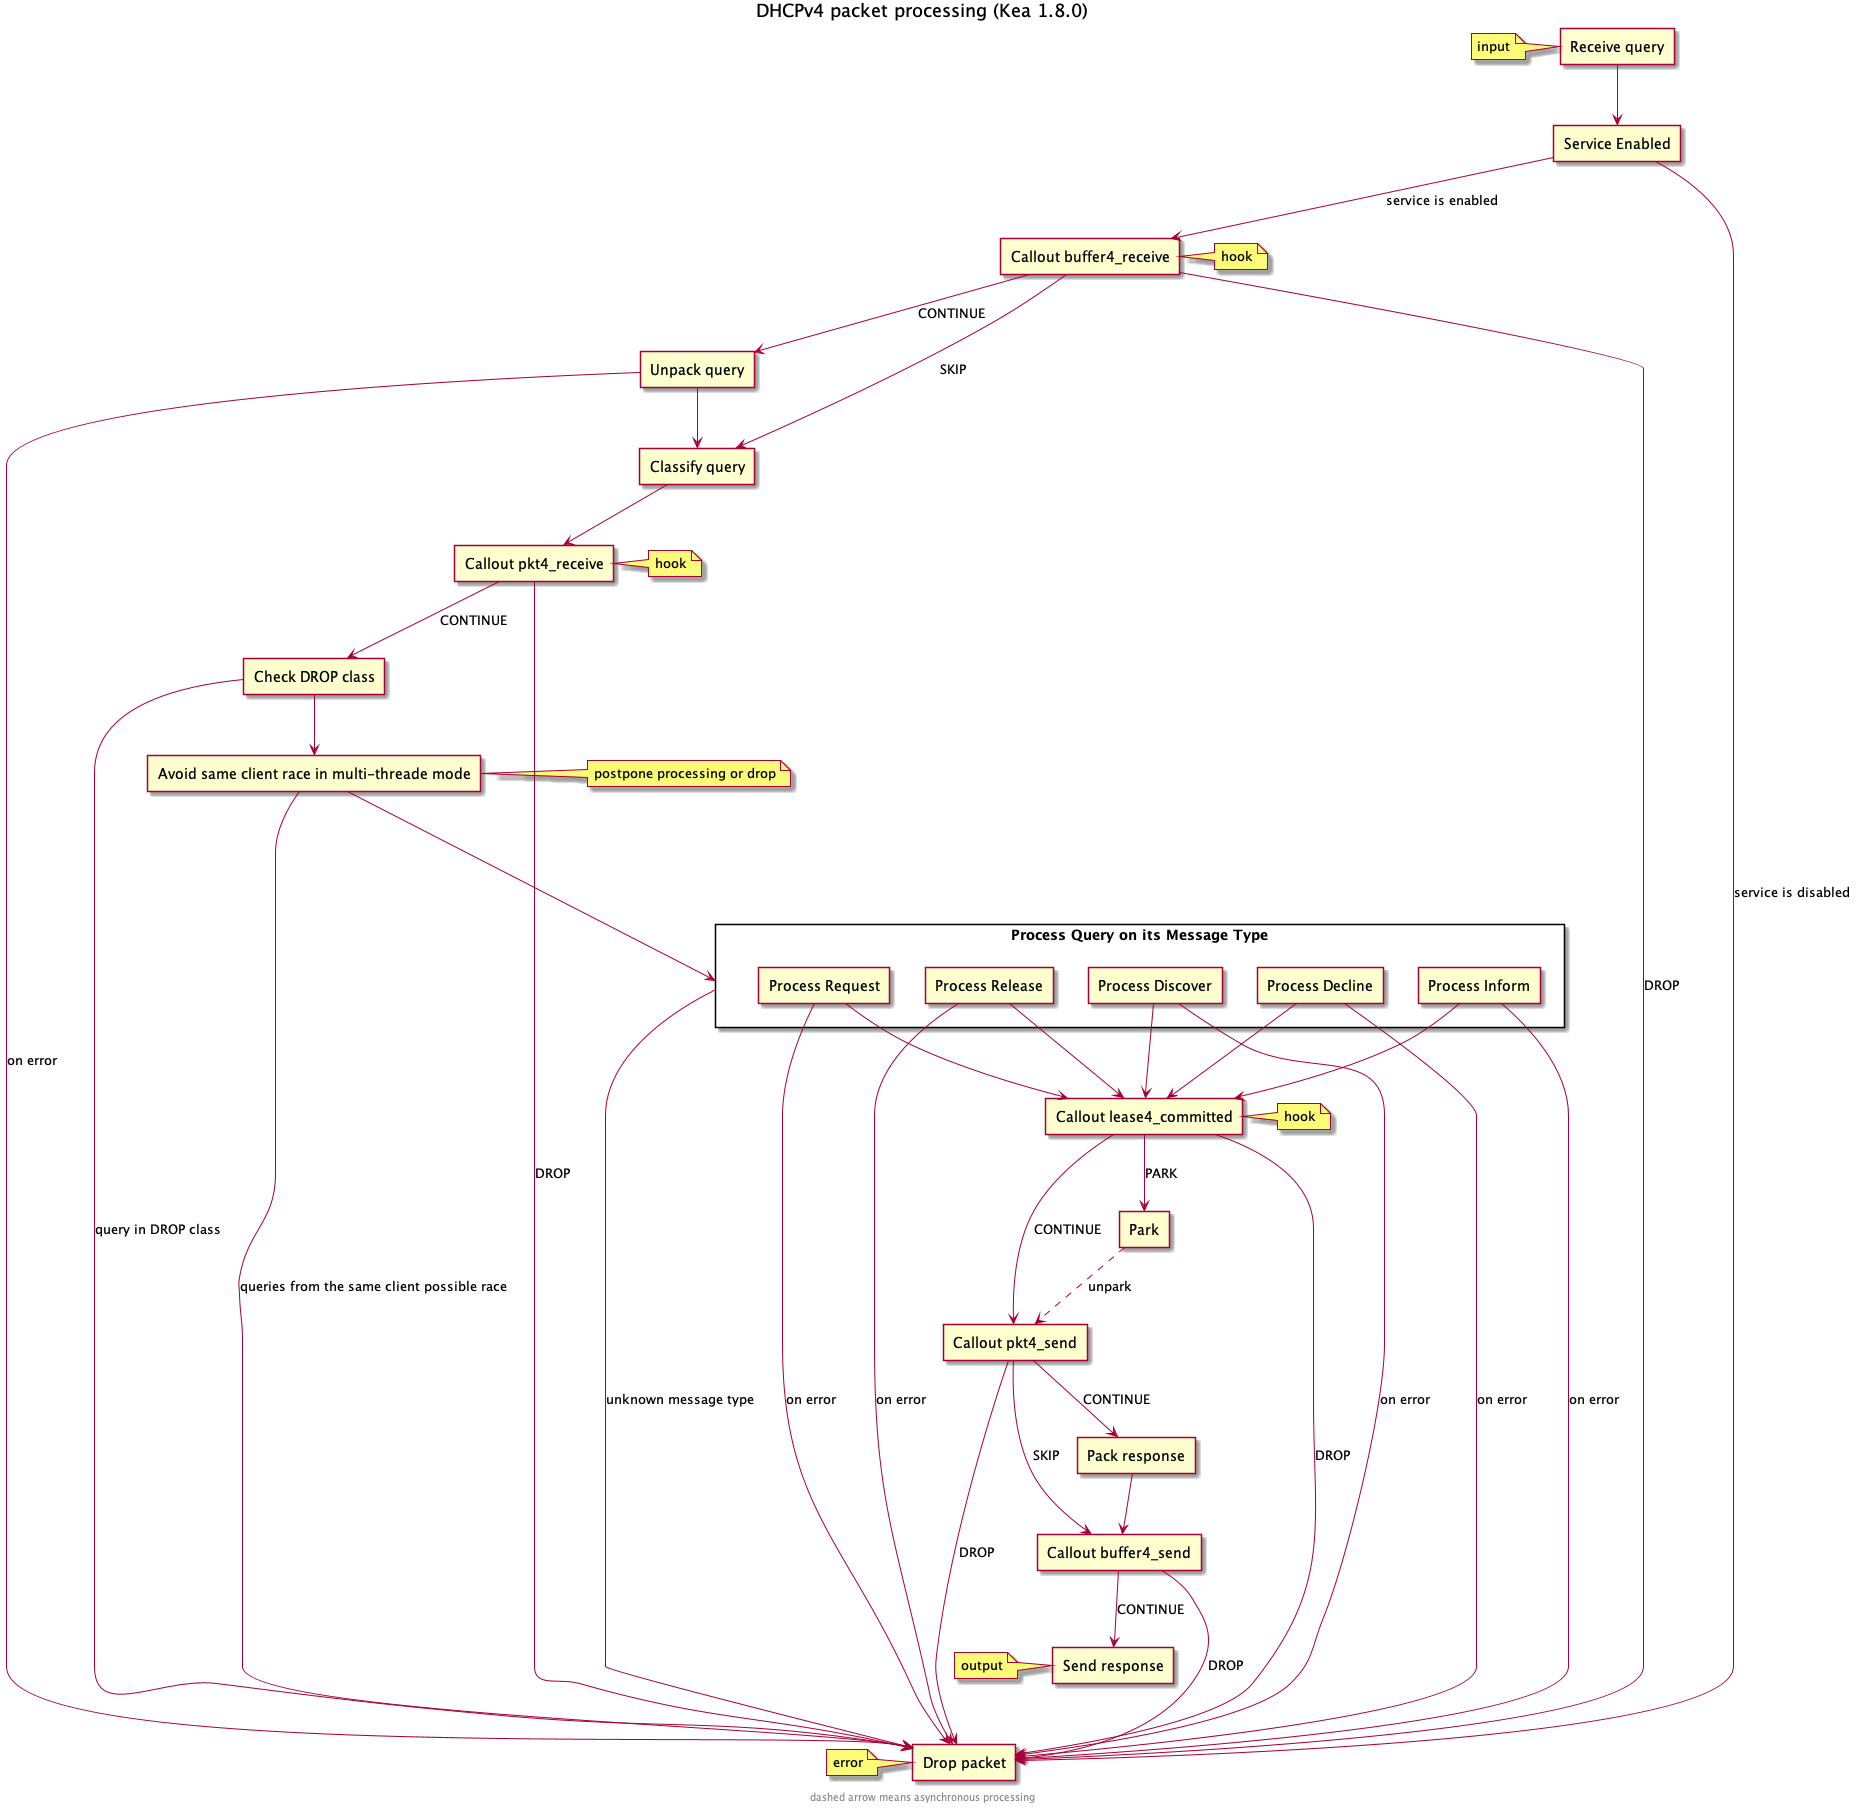

The diagram above was rendered by PlantUML. Its source (embedded in the PNG):
@startuml

title DHCPv4 packet processing (Kea 1.8.0)

agent "Receive query" as receivePacket
note left : input

agent "Service Enabled" as isServiceEnabled

agent "Callout buffer4_receive" as buffer4_receive
note right : hook

agent "Unpack query" as unpack

agent "Classify query" as classify

agent "Callout pkt4_receive" as pkt4_receive
note right : hook

agent "Check DROP class" as drop_class

agent "Avoid same client race in multi-threade mode" as same_client
note right : postpone processing or drop

rectangle "Process Query on its Message Type" as process {
 agent "Process Discover" as processDiscover
 agent "Process Request" as processRequest
 agent "Process Release" as processRelease
 agent "Process Decline" as processDecline
 agent "Process Inform" as processInform
}

agent "Callout lease4_committed" as lease4_committed
note right : hook

agent "Park" as park

agent "Callout pkt4_send" as pkt4_send

agent "Send response" as send

agent "Pack response" as pack

agent "Callout buffer4_send" as buffer4_send

agent "Send response" as send
note left : output

agent "Drop packet" as drop
note left : error

receivePacket --> isServiceEnabled
isServiceEnabled --> buffer4_receive : service is enabled
isServiceEnabled ----> drop : service is disabled
buffer4_receive --> unpack : CONTINUE
buffer4_receive --> classify : SKIP
buffer4_receive ----> drop : DROP
unpack --> classify
unpack ---> drop : on error
classify --> pkt4_receive
pkt4_receive --> drop_class : CONTINUE
pkt4_receive ---> drop : DROP
drop_class --> same_client
drop_class ---> drop : query in DROP class
same_client ---> process
same_client ---> drop : queries from the same client possible race
process ---> drop : unknown message type
processDiscover --> lease4_committed
processDiscover ---> drop : on error
processRequest --> lease4_committed
processRequest ---> drop : on error
processRelease --> lease4_committed
processRelease ---> drop : on error
processDecline --> lease4_committed
processDecline ---> drop : on error
processInform --> lease4_committed
processInform ---> drop : on error
lease4_committed --> pkt4_send : CONTINUE
lease4_committed ---> drop : DROP
lease4_committed --> park : PARK
park -[dashed]-> pkt4_send : unpark
pkt4_send --> pack : CONTINUE
pkt4_send --> buffer4_send : SKIP
pkt4_send ---> drop : DROP
pack --> buffer4_send
buffer4_send --> send : CONTINUE
buffer4_send ---> drop : DROP
send -[hidden]-> drop

footer dashed arrow means asynchronous processing

@enduml